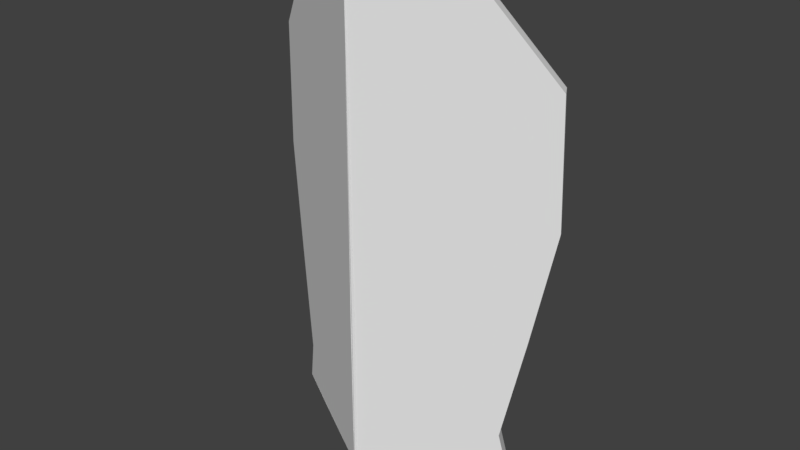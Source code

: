 # Source: player3.blend  (saved by Blender 2.77.0; exported with 4.5.12 LTS)
import bpy
from mathutils import Matrix  # noqa: F401  (used for matrix-valued properties, if any)

bpy.ops.wm.read_factory_settings(use_empty=True)
scene = bpy.context.scene
scene.name = 'Scene'

# ---- collections
col_collection_1 = bpy.data.collections.new('Collection 1'); scene.collection.children.link(col_collection_1)

# ---- world
world_world = bpy.data.worlds.new('World'); scene.world = world_world
world_world.color = (0.05088, 0.05088, 0.05088)
world_world.use_sun_shadow = False
world_world.sun_shadow_jitter_overblur = 0.0
world_world.cycles.sampling_method = 'MANUAL'

# ---- meshes
me_plane_001 = bpy.data.meshes.new('Plane.001')
me_plane_001.from_pydata([(0.6664, -0.05168, 1.542), (0.2242, -0.05168, 1.482), (-0.1072, -0.05168, 1.43), (-0.5745, -0.05168, 0.8624), (0.6705, -0.05168, 0.8624), (0.6715, -0.05168, -0.008324), (0.6745, -0.05168, -0.7892), (-0.4505, -0.05168, -0.7892), (0.6735, -0.05168, -1.519), (0.07803, 0.0542, 1.542), (0.5203, 0.0542, 1.482), (0.8516, 0.0542, 1.43), (1.319, 0.0542, 0.8624), (0.07396, 0.0542, 0.8624), (0.07293, 0.0542, -0.008324), (0.06997, 0.0542, -0.7892), (1.195, 0.0542, -0.7892), (0.07093, 0.0542, -1.519), (0.03039, -0.223, 0.8624), (0.03095, -0.2233, -1.881), (-0.5727, 0.1252, -1.842), (-0.8683, 0.2959, -1.818), (-0.8083, 0.2612, -1.519), (-1.072, 0.4134, -0.008324), (-1.048, 0.3995, 0.8624), (-0.6431, 0.1659, 1.43), (-0.3561, 0.0001681, 1.482), (0.02686, -0.221, 1.542), (0.03128, -0.2235, -0.008324), (0.03384, -0.225, -0.7892), (-0.9404, 0.3375, -0.7892), (0.03301, -0.2245, -1.519), (-1.125, 0.3209, -0.008324), (-0.9939, 0.245, -0.7892), (-0.02247, -0.3158, -1.881), (-0.02656, -0.3135, 1.542), (-0.02303, -0.3155, 0.8624), (-0.8617, 0.1687, -1.519), (-0.02041, -0.317, -1.519), (-0.01958, -0.3175, -0.7892), (-0.02215, -0.316, -0.008324), (-1.101, 0.307, 0.8624), (-0.6261, 0.03267, -1.842), (-0.9217, 0.2033, -1.818), (-0.6965, 0.07332, 1.43), (-0.4096, -0.09236, 1.482), (-0.5236, 0.05356, 1.542), (-0.08136, 0.05356, 1.482), (0.25, 0.05356, 1.43), (0.7174, 0.05356, 0.8624), (-0.5277, 0.05356, 0.8624), (-0.5287, 0.05356, -0.008324), (-0.5317, 0.05356, -0.7892), (0.5933, 0.05356, -0.7892), (-0.5307, 0.05356, -1.519), (0.06481, -0.05231, 1.542), (-0.3774, -0.05231, 1.482), (-0.7088, -0.05231, 1.43), (-1.176, -0.05231, 0.8624), (0.06888, -0.05231, 0.8624), (0.06991, -0.05231, -0.008324), (0.07287, -0.05231, -0.7892), (-1.052, -0.05231, -0.7892), (0.07191, -0.05231, -1.519), (-0.02975, -0.3124, 0.8624), (-0.03031, -0.3127, -1.881), (0.8689, 0.2064, -1.818), (0.8089, 0.1718, -1.519), (1.073, 0.324, -0.008324), (1.048, 0.3101, 0.8624), (0.6437, 0.07642, 1.43), (0.3568, -0.08926, 1.482), (-0.02622, -0.3104, 1.542), (-0.03064, -0.3129, -0.008324), (-0.0332, -0.3144, -0.7892), (0.9411, 0.2481, -0.7892), (-0.03237, -0.3139, -1.519), (1.019, 0.4165, -0.008324), (0.8877, 0.3406, -0.7892), (-0.08373, -0.2202, -1.881), (-0.07965, -0.2179, 1.542), (-0.08317, -0.2199, 0.8624), (0.7555, 0.2643, -1.519), (-0.08579, -0.2214, -1.519), (-0.08663, -0.2219, -0.7892), (-0.08406, -0.2204, -0.008324), (0.9951, 0.4026, 0.8624), (0.8155, 0.299, -1.818), (0.5903, 0.169, 1.43), (0.3033, 0.00327, 1.482)], [], [(22, 31, 19, 21), (29, 31, 22, 30), (30, 23, 28, 29), (23, 24, 18, 28), (26, 27, 18, 24, 25), (37, 43, 34, 38), (39, 33, 37, 38), (33, 39, 40, 32), (32, 40, 36, 41), (45, 44, 41, 36, 35), (28, 18, 36, 40), (21, 43, 42, 20), (29, 28, 40, 39), (22, 21, 43, 37), (31, 29, 39, 38), (23, 22, 37, 32), (30, 22, 37, 33), (24, 23, 32, 41), (21, 19, 34, 43), (25, 24, 41, 44), (19, 31, 38, 34), (23, 30, 33, 32), (26, 25, 44, 45), (27, 26, 45, 35), (20, 42, 34, 19), (18, 27, 35, 36), (67, 76, 65, 66), (74, 76, 67, 75), (75, 68, 73, 74), (68, 69, 64, 73), (71, 72, 64, 69, 70), (82, 87, 79, 83), (84, 78, 82, 83), (78, 84, 85, 77), (77, 85, 81, 86), (89, 88, 86, 81, 80), (73, 64, 81, 85), (74, 73, 85, 84), (67, 66, 87, 82), (76, 74, 84, 83), (68, 67, 82, 77), (75, 67, 82, 78), (69, 68, 77, 86), (66, 65, 79, 87), (70, 69, 86, 88), (65, 76, 83, 79), (68, 75, 78, 77), (71, 70, 88, 89), (72, 71, 89, 80), (64, 72, 80, 81)])
me_plane_001.use_remesh_preserve_volume = False
me_plane_001.use_remesh_preserve_attributes = False
me_plane_001.use_mirror_vertex_groups = False
me_plane_001.update()

# ---- objects
ob_plane = bpy.data.objects.new('Plane', me_plane_001)

# ---- transforms, parenting, visibility, modifiers, constraints
ob_plane.location = (0.01322, 0.5258, 2.109)
ob_plane.scale = (0.12, 0.12, 0.12)
ob_plane.lineart.crease_threshold = 0.0

# ---- collection membership
col_collection_1.objects.link(ob_plane)

# ---- scene / render settings (as saved in the file)
scene.frame_start = 1; scene.frame_end = 250; scene.frame_set(1)
scene.render.engine = 'BLENDER_EEVEE_NEXT'
scene.render.resolution_percentage = 50
scene.render.dither_intensity = 0.0
scene.cycles.use_denoising = False
scene.cycles.samples = 128
scene.cycles.sampling_pattern = 'TABULATED_SOBOL'
scene.cycles.light_sampling_threshold = 0.0
scene.cycles.use_adaptive_sampling = False
scene.cycles.use_light_tree = False
scene.cycles.blur_glossy = 0.0
scene.cycles.sample_clamp_indirect = 0.0
scene.view_settings.view_transform = 'Standard'
bpy.context.view_layer.update()

# ---- added for rendering (the .blend has no active camera and no usable light): camera, sun
cam_auto = bpy.data.cameras.new('AutoCamera')
cam_auto.lens = 50.0
cam_auto.sensor_width = 36.0
cam_auto.clip_end = 1000.0
ob_auto_camera = bpy.data.objects.new('AutoCamera', cam_auto)
scene.collection.objects.link(ob_auto_camera)
ob_auto_camera.location = (0.499082, -0.0410364, 2.47085)
ob_auto_camera.rotation_euler = (1.09748, -7.21219e-08, 0.694738)
scene.camera = ob_auto_camera
light_auto_sun = bpy.data.lights.new('AutoSun', 'SUN')
light_auto_sun.energy = 3.0
light_auto_sun.angle = 0.0523599
ob_auto_sun = bpy.data.objects.new('AutoSun', light_auto_sun)
scene.collection.objects.link(ob_auto_sun)
ob_auto_sun.rotation_euler = (0.872665, 0.174533, 0.523599)
bpy.context.view_layer.update()
